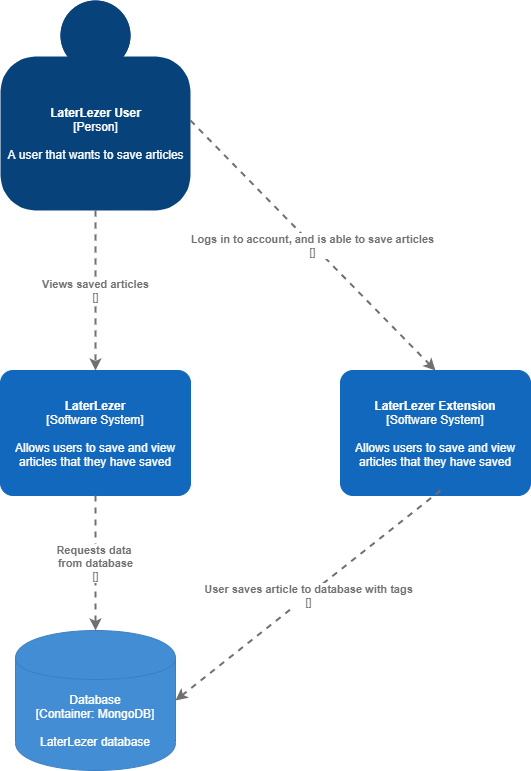

The diagram above was exported from draw.io. Its source (the exported page's mxGraphModel, read from the mxfile embedded in the PNG):
<mxGraphModel dx="1662" dy="737" grid="1" gridSize="10" guides="1" tooltips="1" connect="1" arrows="1" fold="1" page="1" pageScale="1" pageWidth="1169" pageHeight="827" math="0" shadow="0">
  <root>
    <mxCell id="0" />
    <mxCell id="1" parent="0" />
    <object placeholders="1" c4Name="LaterLezer User" c4Type="Person" c4Description="A user that wants to save articles " label="&lt;b&gt;%c4Name%&lt;/b&gt;&lt;div&gt;[%c4Type%]&lt;/div&gt;&lt;br&gt;&lt;div&gt;%c4Description%&lt;/div&gt;" id="eQYZlcyYcuLwZhgzkk3C-1">
      <mxCell style="html=1;dashed=0;whitespace=wrap;fillColor=#08427b;strokeColor=none;fontColor=#ffffff;shape=mxgraph.c4.person;align=center;metaEdit=1;points=[[0.5,0,0],[1,0.5,0],[1,0.75,0],[0.75,1,0],[0.5,1,0],[0.25,1,0],[0,0.75,0],[0,0.5,0]];metaData={&quot;c4Type&quot;:{&quot;editable&quot;:false}};" parent="1" vertex="1">
        <mxGeometry x="70" y="10" width="190" height="210" as="geometry" />
      </mxCell>
    </object>
    <object placeholders="1" c4Name="LaterLezer" c4Type="Software System" c4Description="Allows users to save and view articles that they have saved" label="&lt;b&gt;%c4Name%&lt;/b&gt;&lt;div&gt;[%c4Type%]&lt;/div&gt;&lt;br&gt;&lt;div&gt;%c4Description%&lt;/div&gt;" id="eQYZlcyYcuLwZhgzkk3C-2">
      <mxCell style="rounded=1;whiteSpace=wrap;html=1;labelBackgroundColor=none;fillColor=#1168BD;fontColor=#ffffff;align=center;arcSize=10;strokeColor=#1168BD;metaEdit=1;metaData={&quot;c4Type&quot;:{&quot;editable&quot;:false}};points=[[0.25,0,0],[0.5,0,0],[0.75,0,0],[1,0.25,0],[1,0.5,0],[1,0.75,0],[0.75,1,0],[0.5,1,0],[0.25,1,0],[0,0.75,0],[0,0.5,0],[0,0.25,0]];" parent="1" vertex="1">
        <mxGeometry x="70" y="380" width="190" height="125" as="geometry" />
      </mxCell>
    </object>
    <object placeholders="1" c4Type="Relationship" c4Technology="" c4Description="Views saved articles" label="&lt;div style=&quot;text-align: left&quot;&gt;&lt;div style=&quot;text-align: center&quot;&gt;&lt;b&gt;%c4Description%&lt;/b&gt;&lt;/div&gt;&lt;div style=&quot;text-align: center&quot;&gt;[%c4Technology%]&lt;/div&gt;&lt;/div&gt;" id="eQYZlcyYcuLwZhgzkk3C-3">
      <mxCell style="edgeStyle=none;rounded=0;html=1;jettySize=auto;orthogonalLoop=1;strokeColor=#707070;strokeWidth=2;fontColor=#707070;jumpStyle=none;dashed=1;metaEdit=1;metaData={&quot;c4Type&quot;:{&quot;editable&quot;:false}};exitX=0.5;exitY=1;exitDx=0;exitDy=0;exitPerimeter=0;entryX=0.5;entryY=0;entryDx=0;entryDy=0;entryPerimeter=0;" parent="1" source="eQYZlcyYcuLwZhgzkk3C-1" target="eQYZlcyYcuLwZhgzkk3C-2" edge="1">
        <mxGeometry width="160" relative="1" as="geometry">
          <mxPoint x="150" y="220" as="sourcePoint" />
          <mxPoint x="150" y="397" as="targetPoint" />
          <Array as="points">
            <mxPoint x="165" y="360" />
          </Array>
        </mxGeometry>
      </mxCell>
    </object>
    <object placeholders="1" c4Name="LaterLezer Extension" c4Type="Software System" c4Description="Allows users to save and view articles that they have saved" label="&lt;b&gt;%c4Name%&lt;/b&gt;&lt;div&gt;[%c4Type%]&lt;/div&gt;&lt;br&gt;&lt;div&gt;%c4Description%&lt;/div&gt;" id="eQYZlcyYcuLwZhgzkk3C-4">
      <mxCell style="rounded=1;whiteSpace=wrap;html=1;labelBackgroundColor=none;fillColor=#1168BD;fontColor=#ffffff;align=center;arcSize=10;strokeColor=#1168BD;metaEdit=1;metaData={&quot;c4Type&quot;:{&quot;editable&quot;:false}};points=[[0.25,0,0],[0.5,0,0],[0.75,0,0],[1,0.25,0],[1,0.5,0],[1,0.75,0],[0.75,1,0],[0.5,1,0],[0.25,1,0],[0,0.75,0],[0,0.5,0],[0,0.25,0]];" parent="1" vertex="1">
        <mxGeometry x="410" y="380" width="190" height="125" as="geometry" />
      </mxCell>
    </object>
    <object placeholders="1" c4Type="Relationship" c4Technology="" c4Description="Logs in to account, and is able to save articles" label="&lt;div style=&quot;text-align: left&quot;&gt;&lt;div style=&quot;text-align: center&quot;&gt;&lt;b&gt;%c4Description%&lt;/b&gt;&lt;/div&gt;&lt;div style=&quot;text-align: center&quot;&gt;[%c4Technology%]&lt;/div&gt;&lt;/div&gt;" id="eQYZlcyYcuLwZhgzkk3C-5">
      <mxCell style="edgeStyle=none;rounded=0;html=1;entryX=0.5;entryY=0;jettySize=auto;orthogonalLoop=1;strokeColor=#707070;strokeWidth=2;fontColor=#707070;jumpStyle=none;dashed=1;metaEdit=1;metaData={&quot;c4Type&quot;:{&quot;editable&quot;:false}};entryDx=0;entryDy=0;entryPerimeter=0;" parent="1" target="eQYZlcyYcuLwZhgzkk3C-4" edge="1">
        <mxGeometry width="160" relative="1" as="geometry">
          <mxPoint x="260" y="130" as="sourcePoint" />
          <mxPoint x="420" y="130" as="targetPoint" />
        </mxGeometry>
      </mxCell>
    </object>
    <object placeholders="1" c4Type="Database" c4Technology="MongoDB" c4Description="LaterLezer database" label="%c4Type%&lt;div&gt;[Container:&amp;nbsp;%c4Technology%]&lt;/div&gt;&lt;br&gt;&lt;div&gt;%c4Description%&lt;/div&gt;" id="eQYZlcyYcuLwZhgzkk3C-6">
      <mxCell style="shape=cylinder;whiteSpace=wrap;html=1;boundedLbl=1;rounded=0;labelBackgroundColor=none;fillColor=#438DD5;fontSize=12;fontColor=#ffffff;align=center;strokeColor=#3C7FC0;metaEdit=1;points=[[0.5,0,0],[1,0.25,0],[1,0.5,0],[1,0.75,0],[0.5,1,0],[0,0.75,0],[0,0.5,0],[0,0.25,0]];metaData={&quot;c4Type&quot;:{&quot;editable&quot;:false}};" parent="1" vertex="1">
        <mxGeometry x="85" y="640" width="160" height="140" as="geometry" />
      </mxCell>
    </object>
    <object placeholders="1" c4Type="Relationship" c4Technology="" c4Description="User saves article to database with tags" label="&lt;div style=&quot;text-align: left&quot;&gt;&lt;div style=&quot;text-align: center&quot;&gt;&lt;b&gt;%c4Description%&lt;/b&gt;&lt;/div&gt;&lt;div style=&quot;text-align: center&quot;&gt;[%c4Technology%]&lt;/div&gt;&lt;/div&gt;" id="eQYZlcyYcuLwZhgzkk3C-7">
      <mxCell style="edgeStyle=none;rounded=0;html=1;entryX=1;entryY=0.5;jettySize=auto;orthogonalLoop=1;strokeColor=#707070;strokeWidth=2;fontColor=#707070;jumpStyle=none;dashed=1;metaEdit=1;metaData={&quot;c4Type&quot;:{&quot;editable&quot;:false}};entryDx=0;entryDy=0;entryPerimeter=0;" parent="1" target="eQYZlcyYcuLwZhgzkk3C-6" edge="1">
        <mxGeometry width="160" relative="1" as="geometry">
          <mxPoint x="510" y="500" as="sourcePoint" />
          <mxPoint x="670" y="500" as="targetPoint" />
        </mxGeometry>
      </mxCell>
    </object>
    <object placeholders="1" c4Type="Relationship" c4Technology="" c4Description="Requests data &#10;from database" label="&lt;div style=&quot;text-align: left&quot;&gt;&lt;div style=&quot;text-align: center&quot;&gt;&lt;b&gt;%c4Description%&lt;/b&gt;&lt;/div&gt;&lt;div style=&quot;text-align: center&quot;&gt;[%c4Technology%]&lt;/div&gt;&lt;/div&gt;" id="eQYZlcyYcuLwZhgzkk3C-8">
      <mxCell style="edgeStyle=none;rounded=0;html=1;jettySize=auto;orthogonalLoop=1;strokeColor=#707070;strokeWidth=2;fontColor=#707070;jumpStyle=none;dashed=1;metaEdit=1;metaData={&quot;c4Type&quot;:{&quot;editable&quot;:false}};entryX=0.5;entryY=0;entryDx=0;entryDy=0;entryPerimeter=0;exitX=0.5;exitY=1;exitDx=0;exitDy=0;exitPerimeter=0;" parent="1" source="eQYZlcyYcuLwZhgzkk3C-2" target="eQYZlcyYcuLwZhgzkk3C-6" edge="1">
        <mxGeometry width="160" relative="1" as="geometry">
          <mxPoint x="130" y="504" as="sourcePoint" />
          <mxPoint x="114" y="640" as="targetPoint" />
        </mxGeometry>
      </mxCell>
    </object>
  </root>
</mxGraphModel>